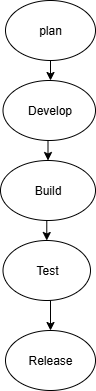

The diagram above was exported from draw.io. Its source (the exported page's mxGraphModel, read from the mxfile embedded in the PNG):
<mxGraphModel dx="872" dy="465" grid="1" gridSize="10" guides="1" tooltips="1" connect="1" arrows="1" fold="1" page="1" pageScale="1" pageWidth="827" pageHeight="1169" math="0" shadow="0">
  <root>
    <mxCell id="0" />
    <mxCell id="1" parent="0" />
    <mxCell id="MMfFTCMg1jRfqfmHDMVG-10" style="edgeStyle=orthogonalEdgeStyle;rounded=0;orthogonalLoop=1;jettySize=auto;html=1;exitX=0.5;exitY=1;exitDx=0;exitDy=0;entryX=0.5;entryY=0;entryDx=0;entryDy=0;" edge="1" parent="1" source="MMfFTCMg1jRfqfmHDMVG-1">
      <mxGeometry relative="1" as="geometry">
        <mxPoint x="395" y="100" as="targetPoint" />
      </mxGeometry>
    </mxCell>
    <mxCell id="MMfFTCMg1jRfqfmHDMVG-1" value="plan" style="ellipse;whiteSpace=wrap;html=1;" vertex="1" parent="1">
      <mxGeometry x="350" y="20" width="90" height="60" as="geometry" />
    </mxCell>
    <mxCell id="MMfFTCMg1jRfqfmHDMVG-12" style="edgeStyle=orthogonalEdgeStyle;rounded=0;orthogonalLoop=1;jettySize=auto;html=1;exitX=0.5;exitY=1;exitDx=0;exitDy=0;entryX=0.5;entryY=0;entryDx=0;entryDy=0;" edge="1" parent="1" target="MMfFTCMg1jRfqfmHDMVG-3">
      <mxGeometry relative="1" as="geometry">
        <mxPoint x="395" y="160" as="sourcePoint" />
      </mxGeometry>
    </mxCell>
    <mxCell id="MMfFTCMg1jRfqfmHDMVG-13" style="edgeStyle=orthogonalEdgeStyle;rounded=0;orthogonalLoop=1;jettySize=auto;html=1;exitX=0.5;exitY=1;exitDx=0;exitDy=0;entryX=0.5;entryY=0;entryDx=0;entryDy=0;" edge="1" parent="1" source="MMfFTCMg1jRfqfmHDMVG-3" target="MMfFTCMg1jRfqfmHDMVG-4">
      <mxGeometry relative="1" as="geometry" />
    </mxCell>
    <mxCell id="MMfFTCMg1jRfqfmHDMVG-3" value="Build" style="ellipse;whiteSpace=wrap;html=1;" vertex="1" parent="1">
      <mxGeometry x="345" y="180" width="95" height="60" as="geometry" />
    </mxCell>
    <mxCell id="MMfFTCMg1jRfqfmHDMVG-14" style="edgeStyle=orthogonalEdgeStyle;rounded=0;orthogonalLoop=1;jettySize=auto;html=1;exitX=0.5;exitY=1;exitDx=0;exitDy=0;entryX=0.5;entryY=0;entryDx=0;entryDy=0;" edge="1" parent="1" source="MMfFTCMg1jRfqfmHDMVG-4" target="MMfFTCMg1jRfqfmHDMVG-8">
      <mxGeometry relative="1" as="geometry" />
    </mxCell>
    <mxCell id="MMfFTCMg1jRfqfmHDMVG-4" value="Test" style="ellipse;whiteSpace=wrap;html=1;" vertex="1" parent="1">
      <mxGeometry x="347.5" y="260" width="87.5" height="60" as="geometry" />
    </mxCell>
    <mxCell id="MMfFTCMg1jRfqfmHDMVG-8" value="Release" style="ellipse;whiteSpace=wrap;html=1;" vertex="1" parent="1">
      <mxGeometry x="350" y="350" width="90" height="60" as="geometry" />
    </mxCell>
    <mxCell id="MMfFTCMg1jRfqfmHDMVG-15" value="Develop" style="ellipse;whiteSpace=wrap;html=1;" vertex="1" parent="1">
      <mxGeometry x="347.5" y="100" width="92.5" height="60" as="geometry" />
    </mxCell>
  </root>
</mxGraphModel>